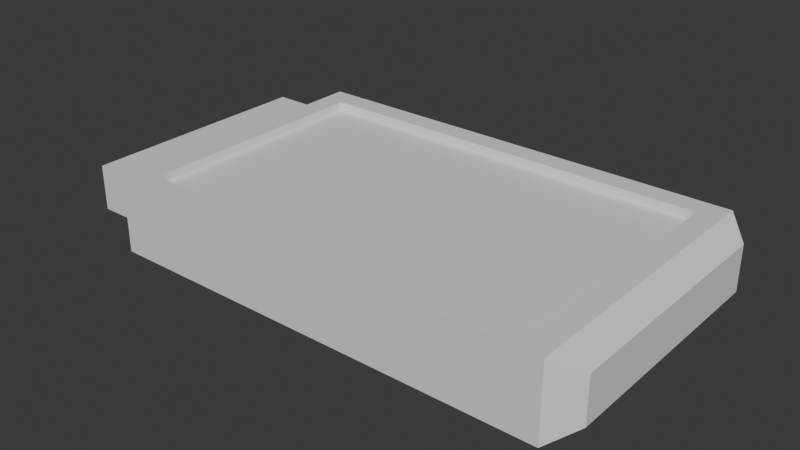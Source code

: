 # Source: card.blend  (saved by Blender 4.1.24; exported with 4.5.12 LTS)
import bpy
from mathutils import Matrix  # noqa: F401  (used for matrix-valued properties, if any)

bpy.ops.wm.read_factory_settings(use_empty=True)
scene = bpy.context.scene
scene.name = 'Scene'

# ---- collections
col_collection = bpy.data.collections.new('Collection'); scene.collection.children.link(col_collection)

# ---- materials (node trees are filled in below, after node groups)
mat_material = bpy.data.materials.new('Material')
mat_material.alpha_threshold = 0.0
mat_material.use_transparent_shadow = False
mat_material.roughness = 0.5
mat_material.line_color = (0.0, 0.0, 0.0, 1.0)

# ---- node groups
ng_auto_smooth_001 = bpy.data.node_groups.new('Auto Smooth.001', 'GeometryNodeTree')
_s = ng_auto_smooth_001.interface.new_socket(name='Geometry', in_out='OUTPUT', socket_type='NodeSocketGeometry')
_s = ng_auto_smooth_001.interface.new_socket(name='Geometry', in_out='INPUT', socket_type='NodeSocketGeometry')
_s = ng_auto_smooth_001.interface.new_socket(name='Angle', in_out='INPUT', socket_type='NodeSocketFloat')
_s.subtype = 'ANGLE'
_s.min_value = 0.0
_s.max_value = 3.142
ng_auto_smooth_001.is_modifier = True
_N = ng_auto_smooth_001.nodes; _L = ng_auto_smooth_001.links
n0 = _N.new('NodeGroupOutput'); n0.name = 'Group Output'; n0.location = (480, -100)
n1 = _N.new('NodeGroupInput'); n1.name = 'Group Input'; n1.location = (-420, -300)
n2 = _N.new('NodeGroupInput'); n2.name = 'Group Input.001'; n2.location = (-60, -100)
n3 = _N.new('GeometryNodeSetShadeSmooth'); n3.name = 'Set Shade Smooth'; n3.location = (120, -100)
n3.domain = 'EDGE'
n4 = _N.new('GeometryNodeSetShadeSmooth'); n4.name = 'Set Shade Smooth.001'; n4.location = (300, -100)
n5 = _N.new('GeometryNodeInputMeshEdgeAngle'); n5.name = 'Edge Angle'; n5.location = (-420, -220)
n6 = _N.new('GeometryNodeInputEdgeSmooth'); n6.name = 'Is Edge Smooth'; n6.location = (-60, -160)
n7 = _N.new('GeometryNodeInputShadeSmooth'); n7.name = 'Is Face Smooth'; n7.location = (-240, -340)
n8 = _N.new('FunctionNodeBooleanMath'); n8.name = 'Boolean Math'; n8.location = (-60, -220)
n9 = _N.new('FunctionNodeCompare'); n9.name = 'Compare'; n9.location = (-240, -180)
n9.operation = 'LESS_EQUAL'
_L.new(n5.outputs[0], n9.inputs[0])
_L.new(n4.outputs[0], n0.inputs[0])
_L.new(n1.outputs[1], n9.inputs[1])
_L.new(n9.outputs[0], n8.inputs[0])
_L.new(n7.outputs[0], n8.inputs[1])
_L.new(n2.outputs[0], n3.inputs[0])
_L.new(n6.outputs[0], n3.inputs[1])
_L.new(n3.outputs[0], n4.inputs[0])
_L.new(n8.outputs[0], n3.inputs[2])
n0.is_active_output = True

# ---- material node trees
mat_material.use_nodes = True; mat_material.node_tree.nodes.clear()
_N = mat_material.node_tree.nodes; _L = mat_material.node_tree.links
n0 = _N.new('ShaderNodeOutputMaterial'); n0.name = 'Material Output'; n0.location = (300, 300)
n1 = _N.new('ShaderNodeBsdfPrincipled'); n1.name = 'Principled BSDF'; n1.location = (10, 300)
n1.inputs[3].default_value = 1.45
_L.new(n1.outputs[0], n0.inputs[0])
n0.is_active_output = True

# ---- world
world_world = bpy.data.worlds.new('World'); scene.world = world_world
world_world.use_nodes = True; world_world.node_tree.nodes.clear()
_N = world_world.node_tree.nodes; _L = world_world.node_tree.links
n0 = _N.new('ShaderNodeOutputWorld'); n0.name = 'World Output'; n0.location = (300, 300)
n1 = _N.new('ShaderNodeBackground'); n1.name = 'Background'; n1.location = (10, 300)
n1.inputs[0].default_value = (0.05088, 0.05088, 0.05088, 1.0)
_L.new(n1.outputs[0], n0.inputs[0])
n0.is_active_output = True
world_world.color = (0.05088, 0.05088, 0.05088)
world_world.use_sun_shadow = False
world_world.sun_shadow_jitter_overblur = 0.0

# ---- meshes
me_cylinder_006 = bpy.data.meshes.new('Cylinder.006')
me_cylinder_006.from_pydata([(-0.1397, -0.05833, 0.02911), (-0.1397, 0.05833, 0.02911), (-0.1397, -0.05833, 0.007136), (-0.1397, 0.05833, 0.007136), (-0.1197, -0.05833, 0.02911), (-0.1197, 0.05833, 0.007136), (-0.1197, -0.05833, 0.007136), (-0.1197, 0.05833, 0.02911), (-0.1397, 0.05268, 0.01546), (-0.1397, 0.05268, 0.01068), (-0.1397, -0.05268, 0.01546), (-0.1397, -0.05268, 0.01068), (-0.1233, 0.05268, 0.01546), (-0.1233, 0.05268, 0.01068), (-0.1233, -0.05268, 0.01546), (-0.1233, -0.05268, 0.01068), (-0.09791, -0.05894, 0.03625), (-0.1087, -0.06977, 7.451e-09), (-0.09791, 0.05894, 0.03625), (-0.1087, 0.06977, 2.235e-08), (0.09791, -0.05894, 0.03625), (0.09791, 0.05894, 0.03625), (-0.1087, -0.06977, 0.03625), (-0.1087, 0.06977, 0.03625), (0.1087, -0.06977, 0.03625), (-0.09791, -0.05894, 0.03193), (-0.09791, 0.05894, 0.03193), (0.09791, -0.05894, 0.03193), (0.09791, 0.05894, 0.03193), (0.1197, -0.05833, 0.02911), (0.1197, 0.05833, 0.007136), (0.1197, -0.05833, 0.007136), (0.1197, 0.05833, 0.02911), (0.1087, -0.06977, -2.235e-08), (0.1087, 0.06977, -7.451e-09), (0.1087, 0.06977, 0.03625), (-0.1384, -0.05268, 0.01068), (-0.1384, -0.05268, 0.01546), (-0.1384, 0.05268, 0.01546), (-0.1384, 0.05268, 0.01068)], [], [(4, 7, 1, 0), (2, 11, 9, 3), (3, 5, 6, 2), (6, 4, 0, 2), (7, 5, 3, 1), (37, 14, 15, 36), (0, 10, 11, 2), (1, 8, 10, 0), (3, 9, 8, 1), (14, 12, 13, 15), (39, 13, 12, 38), (36, 15, 13, 39), (38, 12, 14, 37), (5, 7, 23, 19), (19, 23, 35, 34), (4, 6, 17, 22), (6, 5, 19, 17), (7, 4, 22, 23), (29, 31, 30, 32), (20, 21, 28, 27), (17, 19, 34, 33), (22, 17, 33, 24), (16, 18, 23, 22), (21, 20, 24, 35), (18, 21, 35, 23), (20, 16, 22, 24), (26, 25, 27, 28), (21, 18, 26, 28), (18, 16, 25, 26), (16, 20, 27, 25), (30, 34, 35, 32), (29, 24, 33, 31), (31, 33, 34, 30), (32, 35, 24, 29), (8, 38, 37, 10), (11, 36, 39, 9), (9, 39, 38, 8), (10, 37, 36, 11)])
me_cylinder_006.polygons.foreach_set('use_smooth', [True] * 38)
_uv = me_cylinder_006.uv_layers.new(name='UVMap')
_uv.uv.foreach_set('vector', [0.1612, 0.8085, 0.1612, 0.5262, 0.2116, 0.5262, 0.2116, 0.8085, 0.1107, 0.807, 0.1018, 0.7934, 0.1018, 0.5398, 0.1107, 0.5262, 0.1107, 0.5262, 0.1612, 0.5262, 0.1612, 0.8085, 0.1107, 0.8085, 0.5989, 0.5262, 0.5989, 0.5794, 0.5937, 0.5794, 0.5937, 0.5262, 0.4856, 0.5262, 0.4856, 0.5794, 0.4352, 0.5794, 0.4352, 0.5262, 0.5817, 0.5626, 0.5817, 0.5262, 0.5937, 0.5262, 0.5937, 0.5626, 0.05537, 0.807, 0.08976, 0.7934, 0.1018, 0.7934, 0.1107, 0.807, 0.05537, 0.5262, 0.08976, 0.5398, 0.08976, 0.7934, 0.05537, 0.807, 0.1107, 0.5262, 0.1018, 0.5398, 0.08976, 0.5398, 0.05537, 0.5262, 0.691, 0.7798, 0.691, 0.5262, 0.7031, 0.5262, 0.7031, 0.7798, 0.2917, 0.5262, 0.2956, 0.5262, 0.2956, 0.5378, 0.2917, 0.5378, 0.2495, 0.7811, 0.2116, 0.7811, 0.2116, 0.5262, 0.2495, 0.5262, 0.3549, 0.5262, 0.3928, 0.5262, 0.3928, 0.7811, 0.3549, 0.7811, 0.5433, 0.5967, 0.5433, 0.5435, 0.5708, 0.5262, 0.5708, 0.6139, 0.7031, 0.4738, 0.7944, 0.4738, 0.7944, 1.0, 0.7031, 1.0, 0.4352, 0.5435, 0.4352, 0.5967, 0.4037, 0.6139, 0.4037, 0.5262, 0.2529, 0.8362, 0.2529, 0.5539, 0.2804, 0.5262, 0.2804, 0.8639, 0.8494, 0.5015, 0.8494, 0.7837, 0.8219, 0.8114, 0.8219, 0.4738, 0.05537, 0.8085, 3.825e-09, 0.8085, 3.825e-09, 0.5262, 0.05537, 0.5262, 0.2804, 0.8099, 0.2804, 0.5262, 0.2913, 0.5262, 0.2913, 0.8099, 0.3515, 0.5262, 0.0, 0.5262, 4.136e-08, 3.1e-09, 0.3515, 2.859e-08, 0.3515, 0.5262, 0.3515, 0.6139, 0.2956, 0.6139, 0.2956, 0.5262, 0.6758, 0.02622, 0.3788, 0.02622, 0.3515, 1.056e-08, 0.7031, 3.605e-08, 0.3788, 0.5, 0.6758, 0.5, 0.7031, 0.5262, 0.3515, 0.5262, 0.3788, 0.02622, 0.3788, 0.5, 0.3515, 0.5262, 0.3515, 1.056e-08, 0.6758, 0.5, 0.6758, 0.02622, 0.7031, 3.605e-08, 0.7031, 0.5262, 0.7031, 0.0, 1.0, 2.153e-08, 1.0, 0.4738, 0.7031, 0.4738, 0.5708, 0.5746, 0.5708, 0.5262, 0.5817, 0.5262, 0.5817, 0.5746, 0.4037, 0.5262, 0.4037, 0.8114, 0.3928, 0.8114, 0.3928, 0.5262, 0.8878, 0.4738, 0.8878, 0.9476, 0.8769, 0.9476, 0.8769, 0.4738, 0.5433, 0.5967, 0.5144, 0.6139, 0.5144, 0.5262, 0.5433, 0.5435, 0.4856, 0.5435, 0.5144, 0.5262, 0.5144, 0.6139, 0.4856, 0.5967, 0.8769, 0.7837, 0.8494, 0.8114, 0.8494, 0.4738, 0.8769, 0.5015, 0.7944, 0.5015, 0.8219, 0.4738, 0.8219, 0.8114, 0.7944, 0.7837, 0.3515, 0.5262, 0.3549, 0.5262, 0.3549, 0.7811, 0.3515, 0.7811, 0.2529, 0.7811, 0.2495, 0.7811, 0.2495, 0.5262, 0.2529, 0.5262, 0.2913, 0.5262, 0.2917, 0.5262, 0.2917, 0.5378, 0.2913, 0.5378, 0.5817, 0.5658, 0.5817, 0.5626, 0.5937, 0.5626, 0.5937, 0.5658])
_ca = me_cylinder_006.color_attributes.new('Attribute', 'BYTE_COLOR', 'CORNER')
_ca.data.foreach_set('color', [0.006049, 1.0, 0.0, 1.0, 0.006049, 1.0, 0.0, 1.0, 0.006049, 1.0, 0.0, 1.0, 0.006049, 1.0, 0.0, 1.0, 0.006049, 1.0, 0.0, 1.0, 0.006049, 1.0, 0.0, 1.0, 0.006049, 1.0, 0.0, 1.0, 0.006049, 1.0, 0.0, 1.0, 0.006049, 1.0, 0.0, 1.0, 0.006049, 1.0, 0.0, 1.0, 0.006049, 1.0, 0.0, 1.0, 0.006049, 1.0, 0.0, 1.0, 0.006049, 1.0, 0.0, 1.0, 0.006049, 1.0, 0.0, 1.0, 0.006049, 1.0, 0.0, 1.0, 0.006049, 1.0, 0.0, 1.0, 0.006049, 1.0, 0.0, 1.0, 0.006049, 1.0, 0.0, 1.0, 0.006049, 1.0, 0.0, 1.0, 0.006049, 1.0, 0.0, 1.0, 1.0, 0.4287, 0.0, 1.0, 1.0, 0.4287, 0.0, 1.0, 1.0, 0.4287, 0.0, 1.0, 1.0, 0.4287, 0.0, 1.0, 0.006049, 1.0, 0.0, 1.0, 0.006049, 1.0, 0.0, 1.0, 0.006049, 1.0, 0.0, 1.0, 0.006049, 1.0, 0.0, 1.0, 0.006049, 1.0, 0.0, 1.0, 0.006049, 1.0, 0.0, 1.0, 0.006049, 1.0, 0.0, 1.0, 0.006049, 1.0, 0.0, 1.0, 0.006049, 1.0, 0.0, 1.0, 0.006049, 1.0, 0.0, 1.0, 0.006049, 1.0, 0.0, 1.0, 0.006049, 1.0, 0.0, 1.0, 1.0, 0.4287, 0.0, 1.0, 1.0, 0.4287, 0.0, 1.0, 1.0, 0.4287, 0.0, 1.0, 1.0, 0.4287, 0.0, 1.0, 1.0, 0.4287, 0.0, 1.0, 1.0, 0.4287, 0.0, 1.0, 1.0, 0.4287, 0.0, 1.0, 1.0, 0.4287, 0.0, 1.0, 1.0, 0.4287, 0.0, 1.0, 1.0, 0.4287, 0.0, 1.0, 1.0, 0.4287, 0.0, 1.0, 1.0, 0.4287, 0.0, 1.0, 1.0, 0.4287, 0.0, 1.0, 1.0, 0.4287, 0.0, 1.0, 1.0, 0.4287, 0.0, 1.0, 1.0, 0.4287, 0.0, 1.0, 0.006512, 1.0, 0.0003035, 1.0, 0.006512, 1.0, 0.0003035, 1.0, 0.006512, 1.0, 0.0003035, 1.0, 0.006512, 1.0, 0.0003035, 1.0, 0.001518, 0.0, 1.0, 1.0, 0.001518, 0.0, 1.0, 1.0, 0.001518, 0.0, 1.0, 1.0, 0.001518, 0.0, 1.0, 1.0, 0.006512, 1.0, 0.0003035, 1.0, 0.006512, 1.0, 0.0003035, 1.0, 0.006512, 1.0, 0.0003035, 1.0, 0.006512, 1.0, 0.0003035, 1.0, 0.006512, 1.0, 0.0003035, 1.0, 0.006512, 1.0, 0.0003035, 1.0, 0.006512, 1.0, 0.0003035, 1.0, 0.006512, 1.0, 0.0003035, 1.0, 0.006512, 1.0, 0.0003035, 1.0, 0.006512, 1.0, 0.0003035, 1.0, 0.006512, 1.0, 0.0003035, 1.0, 0.006512, 1.0, 0.0003035, 1.0, 0.006512, 1.0, 0.0003035, 1.0, 0.006512, 1.0, 0.0003035, 1.0, 0.006512, 1.0, 0.0003035, 1.0, 0.006512, 1.0, 0.0003035, 1.0, 0.006049, 1.0, 0.0, 1.0, 0.006049, 1.0, 0.0, 1.0, 0.006049, 1.0, 0.0, 1.0, 0.006049, 1.0, 0.0, 1.0, 0.001518, 0.0, 1.0, 1.0, 0.001518, 0.0, 1.0, 1.0, 0.001518, 0.0, 1.0, 1.0, 0.001518, 0.0, 1.0, 1.0, 0.001518, 0.0, 1.0, 1.0, 0.001518, 0.0, 1.0, 1.0, 0.001518, 0.0, 1.0, 1.0, 0.001518, 0.0, 1.0, 1.0, 0.001518, 0.0, 1.0, 1.0, 0.001518, 0.0, 1.0, 1.0, 0.001518, 0.0, 1.0, 1.0, 0.001518, 0.0, 1.0, 1.0, 0.001518, 0.0, 1.0, 1.0, 0.001518, 0.0, 1.0, 1.0, 0.001518, 0.0, 1.0, 1.0, 0.001518, 0.0, 1.0, 1.0, 0.001518, 0.0, 1.0, 1.0, 0.001518, 0.0, 1.0, 1.0, 0.001518, 0.0, 1.0, 1.0, 0.001518, 0.0, 1.0, 1.0, 0.001518, 0.0, 1.0, 1.0, 0.001518, 0.0, 1.0, 1.0, 0.001518, 0.0, 1.0, 1.0, 0.001518, 0.0, 1.0, 1.0, 0.0, 0.0, 0.0, 1.0, 0.0, 0.0, 0.0, 1.0, 0.0, 0.0, 0.0, 1.0, 0.0, 0.0, 0.0, 1.0, 0.001518, 0.0, 1.0, 1.0, 0.001518, 0.0, 1.0, 1.0, 0.001518, 0.0, 1.0, 1.0, 0.001518, 0.0, 1.0, 1.0, 0.006049, 1.0, 0.0, 1.0, 0.006049, 1.0, 0.0, 1.0, 0.006049, 1.0, 0.0, 1.0, 0.006049, 1.0, 0.0, 1.0, 0.001518, 0.0, 1.0, 1.0, 0.001518, 0.0, 1.0, 1.0, 0.001518, 0.0, 1.0, 1.0, 0.001518, 0.0, 1.0, 1.0, 0.006512, 1.0, 0.0003035, 1.0, 0.006512, 1.0, 0.0003035, 1.0, 0.006512, 1.0, 0.0003035, 1.0, 0.006512, 1.0, 0.0003035, 1.0, 0.006512, 1.0, 0.0003035, 1.0, 0.006512, 1.0, 0.0003035, 1.0, 0.006512, 1.0, 0.0003035, 1.0, 0.006512, 1.0, 0.0003035, 1.0, 0.006512, 1.0, 0.0003035, 1.0, 0.006512, 1.0, 0.0003035, 1.0, 0.006512, 1.0, 0.0003035, 1.0, 0.006512, 1.0, 0.0003035, 1.0, 0.006512, 1.0, 0.0003035, 1.0, 0.006512, 1.0, 0.0003035, 1.0, 0.006512, 1.0, 0.0003035, 1.0, 0.006512, 1.0, 0.0003035, 1.0, 1.0, 0.4287, 0.0, 1.0, 1.0, 0.4287, 0.0, 1.0, 1.0, 0.4287, 0.0, 1.0, 1.0, 0.4287, 0.0, 1.0, 1.0, 0.4287, 0.0, 1.0, 1.0, 0.4287, 0.0, 1.0, 1.0, 0.4287, 0.0, 1.0, 1.0, 0.4287, 0.0, 1.0, 1.0, 0.4287, 0.0, 1.0, 1.0, 0.4287, 0.0, 1.0, 1.0, 0.4287, 0.0, 1.0, 1.0, 0.4287, 0.0, 1.0, 1.0, 0.4287, 0.0, 1.0, 1.0, 0.4287, 0.0, 1.0, 1.0, 0.4287, 0.0, 1.0, 1.0, 0.4287, 0.0, 1.0])
me_cylinder_006.materials.append(mat_material)
me_cylinder_006.use_paint_bone_selection = False
me_cylinder_006.use_paint_mask = True
me_cylinder_006.update()

# ---- objects
ob_mesh_001 = bpy.data.objects.new('Mesh.001', me_cylinder_006)

# ---- transforms, parenting, visibility, modifiers, constraints
ob_mesh_001.location = (0.0, 0.0, 0.0)
_m = ob_mesh_001.modifiers.new('Auto Smooth', 'NODES')
_m.node_group = ng_auto_smooth_001
_gi = [s.identifier for s in ng_auto_smooth_001.interface.items_tree if s.item_type == 'SOCKET' and s.in_out == 'INPUT']
_m[_gi[1]] = 0.5236  # Angle

# ---- collection membership
col_collection.objects.link(ob_mesh_001)

# ---- scene / render settings (as saved in the file)
scene.frame_start = 1; scene.frame_end = 250; scene.frame_set(1)
scene.render.engine = 'BLENDER_EEVEE_NEXT'
scene.cycles.sampling_pattern = 'TABULATED_SOBOL'
scene.eevee.ray_tracing_options.trace_max_roughness = 0.0
bpy.context.view_layer.update()

# ---- added for rendering (the .blend has no active camera and no usable light): camera, sun
cam_auto = bpy.data.cameras.new('AutoCamera')
cam_auto.lens = 50.0
cam_auto.sensor_width = 36.0
cam_auto.clip_end = 1000.0
ob_auto_camera = bpy.data.objects.new('AutoCamera', cam_auto)
scene.collection.objects.link(ob_auto_camera)
ob_auto_camera.location = (0.264538, -0.329461, 0.237766)
ob_auto_camera.rotation_euler = (1.09748, -7.21219e-08, 0.694738)
scene.camera = ob_auto_camera
light_auto_sun = bpy.data.lights.new('AutoSun', 'SUN')
light_auto_sun.energy = 3.0
light_auto_sun.angle = 0.0523599
ob_auto_sun = bpy.data.objects.new('AutoSun', light_auto_sun)
scene.collection.objects.link(ob_auto_sun)
ob_auto_sun.rotation_euler = (0.872665, 0.174533, 0.523599)
bpy.context.view_layer.update()
